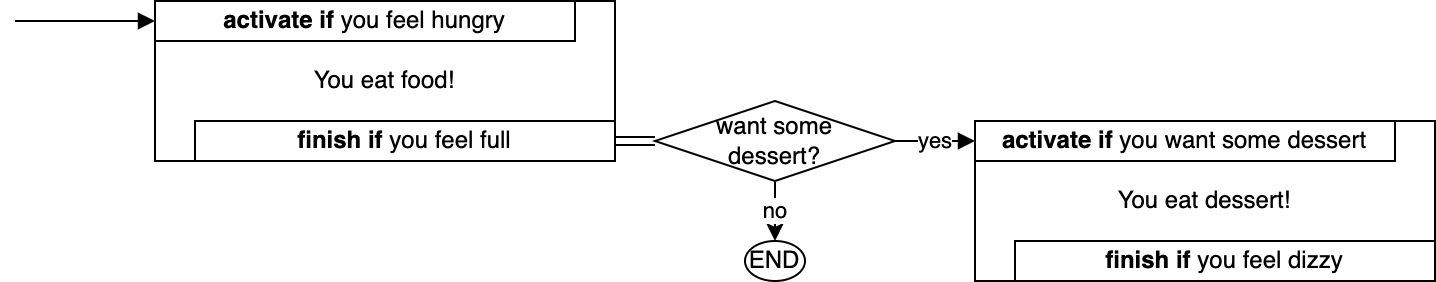

The diagram above was exported from draw.io. Its source (the exported page's mxGraphModel, read from the mxfile embedded in the PNG):
<mxGraphModel dx="1194" dy="824" grid="1" gridSize="10" guides="1" tooltips="1" connect="1" arrows="1" fold="1" page="1" pageScale="1" pageWidth="827" pageHeight="1169" math="0" shadow="0">
  <root>
    <mxCell id="0ONoPzzrTdGbaKl8FW14-0" />
    <mxCell id="0ONoPzzrTdGbaKl8FW14-1" parent="0ONoPzzrTdGbaKl8FW14-0" />
    <mxCell id="0ONoPzzrTdGbaKl8FW14-2" value="You eat food!" style="rounded=0;whiteSpace=wrap;html=1;" vertex="1" parent="0ONoPzzrTdGbaKl8FW14-1">
      <mxGeometry x="240" y="350" width="230" height="80" as="geometry" />
    </mxCell>
    <mxCell id="0ONoPzzrTdGbaKl8FW14-3" value="&lt;b&gt;activate if&lt;/b&gt; you feel hungry" style="rounded=0;whiteSpace=wrap;html=1;" vertex="1" parent="0ONoPzzrTdGbaKl8FW14-1">
      <mxGeometry x="240" y="350" width="210" height="20" as="geometry" />
    </mxCell>
    <mxCell id="k-RKz_i-6XZSuDQmi0DI-1" style="edgeStyle=orthogonalEdgeStyle;rounded=0;orthogonalLoop=1;jettySize=auto;html=1;exitX=1;exitY=0.5;exitDx=0;exitDy=0;entryX=0;entryY=0.5;entryDx=0;entryDy=0;shape=link;" edge="1" parent="0ONoPzzrTdGbaKl8FW14-1" source="0ONoPzzrTdGbaKl8FW14-4" target="k-RKz_i-6XZSuDQmi0DI-0">
      <mxGeometry relative="1" as="geometry" />
    </mxCell>
    <mxCell id="0ONoPzzrTdGbaKl8FW14-4" value="&lt;b&gt;finish if&lt;/b&gt; you feel full" style="rounded=0;whiteSpace=wrap;html=1;" vertex="1" parent="0ONoPzzrTdGbaKl8FW14-1">
      <mxGeometry x="260" y="410" width="210" height="20" as="geometry" />
    </mxCell>
    <mxCell id="0ONoPzzrTdGbaKl8FW14-5" value="" style="endArrow=block;html=1;rounded=0;entryX=0;entryY=0.5;entryDx=0;entryDy=0;endFill=1;" edge="1" parent="0ONoPzzrTdGbaKl8FW14-1" target="0ONoPzzrTdGbaKl8FW14-3">
      <mxGeometry width="50" height="50" relative="1" as="geometry">
        <mxPoint x="170" y="360" as="sourcePoint" />
        <mxPoint x="440" y="400" as="targetPoint" />
      </mxGeometry>
    </mxCell>
    <mxCell id="k-RKz_i-6XZSuDQmi0DI-6" value="no" style="edgeStyle=orthogonalEdgeStyle;rounded=0;orthogonalLoop=1;jettySize=auto;html=1;exitX=0.5;exitY=1;exitDx=0;exitDy=0;" edge="1" parent="0ONoPzzrTdGbaKl8FW14-1" source="k-RKz_i-6XZSuDQmi0DI-0">
      <mxGeometry relative="1" as="geometry">
        <mxPoint x="550" y="470" as="targetPoint" />
      </mxGeometry>
    </mxCell>
    <mxCell id="k-RKz_i-6XZSuDQmi0DI-0" value="want some&lt;br&gt;dessert?" style="rhombus;whiteSpace=wrap;html=1;" vertex="1" parent="0ONoPzzrTdGbaKl8FW14-1">
      <mxGeometry x="490" y="400" width="120" height="40" as="geometry" />
    </mxCell>
    <mxCell id="k-RKz_i-6XZSuDQmi0DI-2" value="You eat dessert!" style="rounded=0;whiteSpace=wrap;html=1;" vertex="1" parent="0ONoPzzrTdGbaKl8FW14-1">
      <mxGeometry x="650" y="410" width="230" height="80" as="geometry" />
    </mxCell>
    <mxCell id="k-RKz_i-6XZSuDQmi0DI-3" value="&lt;b&gt;activate if&lt;/b&gt; you want some dessert" style="rounded=0;whiteSpace=wrap;html=1;" vertex="1" parent="0ONoPzzrTdGbaKl8FW14-1">
      <mxGeometry x="650" y="410" width="210" height="20" as="geometry" />
    </mxCell>
    <mxCell id="k-RKz_i-6XZSuDQmi0DI-4" value="&lt;b&gt;finish if&lt;/b&gt; you feel dizzy" style="rounded=0;whiteSpace=wrap;html=1;" vertex="1" parent="0ONoPzzrTdGbaKl8FW14-1">
      <mxGeometry x="670" y="470" width="210" height="20" as="geometry" />
    </mxCell>
    <mxCell id="k-RKz_i-6XZSuDQmi0DI-5" value="yes" style="endArrow=block;html=1;rounded=0;endFill=1;entryX=0;entryY=0.5;entryDx=0;entryDy=0;" edge="1" parent="0ONoPzzrTdGbaKl8FW14-1" target="k-RKz_i-6XZSuDQmi0DI-3">
      <mxGeometry width="50" height="50" relative="1" as="geometry">
        <mxPoint x="610" y="420" as="sourcePoint" />
        <mxPoint x="640" y="420" as="targetPoint" />
      </mxGeometry>
    </mxCell>
    <mxCell id="k-RKz_i-6XZSuDQmi0DI-7" value="END" style="ellipse;whiteSpace=wrap;html=1;" vertex="1" parent="0ONoPzzrTdGbaKl8FW14-1">
      <mxGeometry x="535" y="470" width="30" height="20" as="geometry" />
    </mxCell>
  </root>
</mxGraphModel>